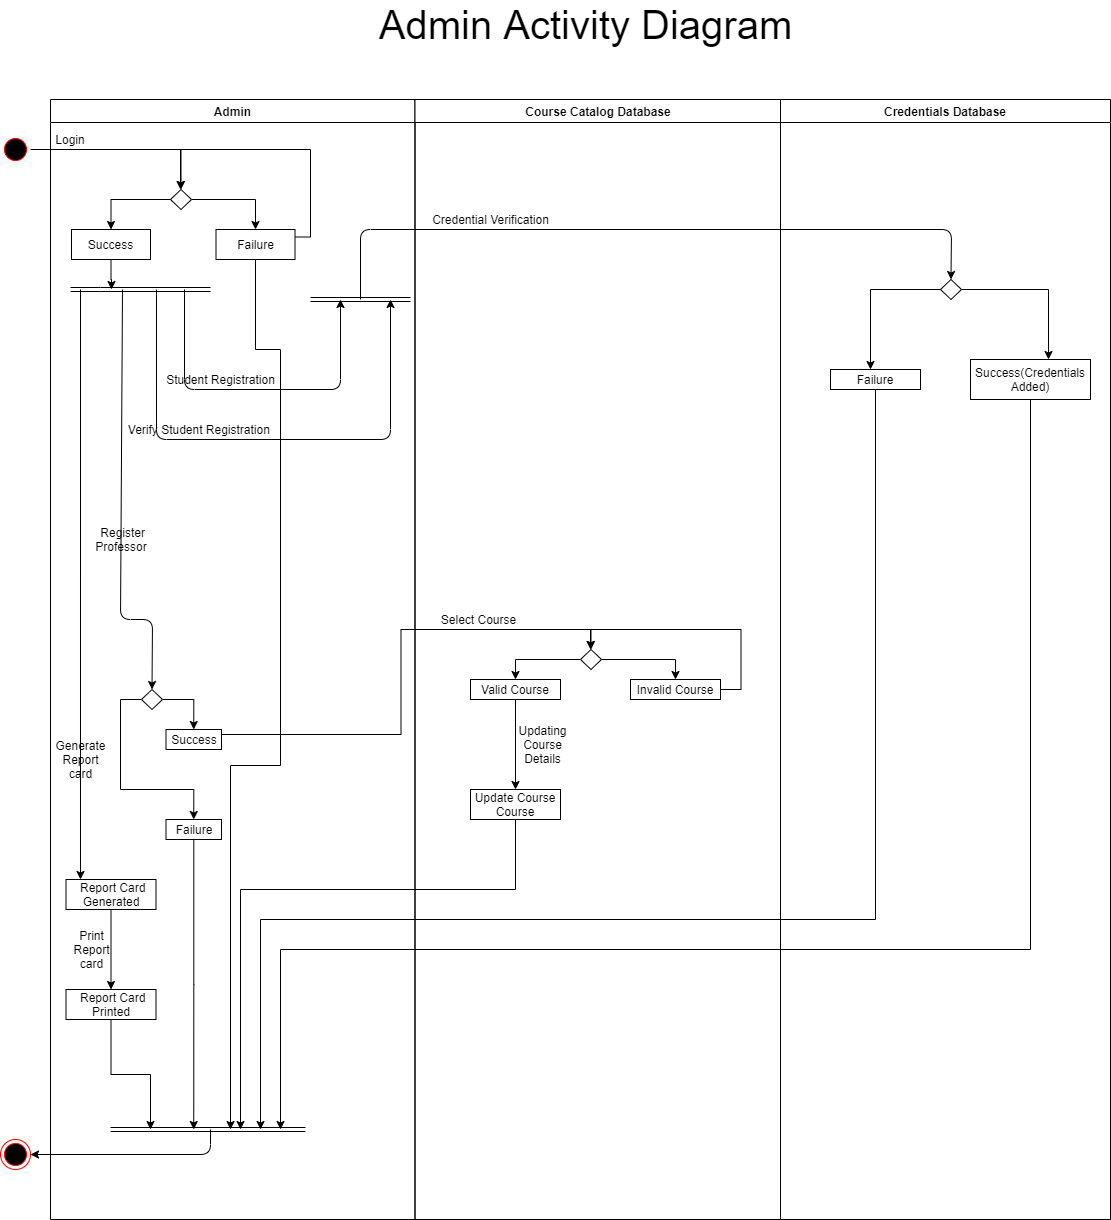

The diagram above was exported from draw.io. Its source (the exported page's mxGraphModel, read from the mxfile embedded in the PNG):
<mxGraphModel dx="1623" dy="1658" grid="1" gridSize="10" guides="1" tooltips="1" connect="1" arrows="1" fold="1" page="1" pageScale="1" pageWidth="1169" pageHeight="826" background="#ffffff" math="0" shadow="0">
  <root>
    <mxCell id="0" />
    <mxCell id="1" parent="0" />
    <mxCell id="2" value="Admin" style="swimlane;whiteSpace=wrap" parent="1" vertex="1">
      <mxGeometry x="80" width="364.5" height="1120" as="geometry" />
    </mxCell>
    <mxCell id="mEpN6IR1lrk-coTIWGr--43" value="Login" style="text;html=1;strokeColor=none;fillColor=none;align=center;verticalAlign=middle;whiteSpace=wrap;rounded=0;" parent="2" vertex="1">
      <mxGeometry y="30" width="40" height="20" as="geometry" />
    </mxCell>
    <mxCell id="mEpN6IR1lrk-coTIWGr--44" value="" style="rhombus;whiteSpace=wrap;html=1;" parent="2" vertex="1">
      <mxGeometry x="120" y="90" width="21" height="20" as="geometry" />
    </mxCell>
    <mxCell id="mEpN6IR1lrk-coTIWGr--46" value="Success" style="rounded=0;whiteSpace=wrap;html=1;" parent="2" vertex="1">
      <mxGeometry x="21" y="130" width="79" height="30" as="geometry" />
    </mxCell>
    <mxCell id="mEpN6IR1lrk-coTIWGr--45" style="edgeStyle=orthogonalEdgeStyle;rounded=0;orthogonalLoop=1;jettySize=auto;html=1;" parent="2" source="mEpN6IR1lrk-coTIWGr--44" target="mEpN6IR1lrk-coTIWGr--46" edge="1">
      <mxGeometry relative="1" as="geometry">
        <mxPoint x="75.5" y="120" as="targetPoint" />
      </mxGeometry>
    </mxCell>
    <mxCell id="mEpN6IR1lrk-coTIWGr--48" value="Failure" style="rounded=0;whiteSpace=wrap;html=1;" parent="2" vertex="1">
      <mxGeometry x="165.5" y="130" width="79" height="30" as="geometry" />
    </mxCell>
    <mxCell id="mEpN6IR1lrk-coTIWGr--47" style="edgeStyle=orthogonalEdgeStyle;rounded=0;orthogonalLoop=1;jettySize=auto;html=1;" parent="2" source="mEpN6IR1lrk-coTIWGr--44" target="mEpN6IR1lrk-coTIWGr--48" edge="1">
      <mxGeometry relative="1" as="geometry">
        <mxPoint x="195.5" y="130" as="targetPoint" />
      </mxGeometry>
    </mxCell>
    <mxCell id="mEpN6IR1lrk-coTIWGr--51" value="" style="shape=link;html=1;" parent="2" edge="1">
      <mxGeometry width="100" relative="1" as="geometry">
        <mxPoint x="20" y="190" as="sourcePoint" />
        <mxPoint x="160" y="190" as="targetPoint" />
        <Array as="points">
          <mxPoint x="50" y="190" />
          <mxPoint x="74.5" y="190" />
        </Array>
      </mxGeometry>
    </mxCell>
    <mxCell id="mEpN6IR1lrk-coTIWGr--72" value="" style="shape=link;html=1;" parent="2" edge="1">
      <mxGeometry width="100" relative="1" as="geometry">
        <mxPoint x="260" y="200" as="sourcePoint" />
        <mxPoint x="360" y="200" as="targetPoint" />
      </mxGeometry>
    </mxCell>
    <mxCell id="mEpN6IR1lrk-coTIWGr--99" value="" style="shape=link;html=1;" parent="2" edge="1">
      <mxGeometry width="100" relative="1" as="geometry">
        <mxPoint x="60" y="1030" as="sourcePoint" />
        <mxPoint x="160" y="1030" as="targetPoint" />
      </mxGeometry>
    </mxCell>
    <mxCell id="mEpN6IR1lrk-coTIWGr--98" value="" style="shape=link;html=1;" parent="2" edge="1">
      <mxGeometry width="100" relative="1" as="geometry">
        <mxPoint x="155" y="1030" as="sourcePoint" />
        <mxPoint x="255" y="1030" as="targetPoint" />
      </mxGeometry>
    </mxCell>
    <mxCell id="mEpN6IR1lrk-coTIWGr--144" style="edgeStyle=orthogonalEdgeStyle;rounded=0;orthogonalLoop=1;jettySize=auto;html=1;exitX=1;exitY=0.25;exitDx=0;exitDy=0;" parent="2" source="mEpN6IR1lrk-coTIWGr--48" edge="1">
      <mxGeometry relative="1" as="geometry">
        <mxPoint x="296" y="130" as="sourcePoint" />
        <mxPoint x="130" y="90" as="targetPoint" />
        <Array as="points">
          <mxPoint x="260" y="138" />
          <mxPoint x="260" y="50" />
          <mxPoint x="130" y="50" />
        </Array>
      </mxGeometry>
    </mxCell>
    <mxCell id="mEpN6IR1lrk-coTIWGr--156" style="edgeStyle=orthogonalEdgeStyle;rounded=0;orthogonalLoop=1;jettySize=auto;html=1;entryX=0.5;entryY=0;entryDx=0;entryDy=0;" parent="2" source="mEpN6IR1lrk-coTIWGr--151" target="mEpN6IR1lrk-coTIWGr--154" edge="1">
      <mxGeometry relative="1" as="geometry">
        <Array as="points">
          <mxPoint x="143" y="600" />
        </Array>
      </mxGeometry>
    </mxCell>
    <mxCell id="mEpN6IR1lrk-coTIWGr--191" style="edgeStyle=orthogonalEdgeStyle;rounded=0;orthogonalLoop=1;jettySize=auto;html=1;entryX=0.5;entryY=0;entryDx=0;entryDy=0;" parent="2" source="mEpN6IR1lrk-coTIWGr--151" target="mEpN6IR1lrk-coTIWGr--190" edge="1">
      <mxGeometry relative="1" as="geometry">
        <Array as="points">
          <mxPoint x="70" y="600" />
          <mxPoint x="70" y="690" />
          <mxPoint x="143" y="690" />
        </Array>
      </mxGeometry>
    </mxCell>
    <mxCell id="mEpN6IR1lrk-coTIWGr--151" value="" style="rhombus;whiteSpace=wrap;html=1;" parent="2" vertex="1">
      <mxGeometry x="91" y="590" width="21" height="20" as="geometry" />
    </mxCell>
    <mxCell id="mEpN6IR1lrk-coTIWGr--154" value="Success" style="rounded=0;whiteSpace=wrap;html=1;" parent="2" vertex="1">
      <mxGeometry x="115.5" y="630" width="55.5" height="20" as="geometry" />
    </mxCell>
    <mxCell id="mEpN6IR1lrk-coTIWGr--190" value="Failure" style="rounded=0;whiteSpace=wrap;html=1;" parent="2" vertex="1">
      <mxGeometry x="115.5" y="720" width="55.5" height="20" as="geometry" />
    </mxCell>
    <mxCell id="mEpN6IR1lrk-coTIWGr--199" style="edgeStyle=orthogonalEdgeStyle;rounded=0;orthogonalLoop=1;jettySize=auto;html=1;entryX=0.5;entryY=0;entryDx=0;entryDy=0;" parent="2" source="mEpN6IR1lrk-coTIWGr--197" target="mEpN6IR1lrk-coTIWGr--198" edge="1">
      <mxGeometry relative="1" as="geometry" />
    </mxCell>
    <mxCell id="mEpN6IR1lrk-coTIWGr--197" value="&amp;nbsp;Report Card&lt;br&gt;Generated" style="rounded=0;whiteSpace=wrap;html=1;" parent="2" vertex="1">
      <mxGeometry x="15.5" y="780" width="90" height="30" as="geometry" />
    </mxCell>
    <mxCell id="mEpN6IR1lrk-coTIWGr--198" value="&amp;nbsp;Report Card Printed" style="rounded=0;whiteSpace=wrap;html=1;" parent="2" vertex="1">
      <mxGeometry x="15.5" y="890" width="90" height="30" as="geometry" />
    </mxCell>
    <mxCell id="uwsDITYwOEBd63kdcfxO-49" value="&amp;nbsp;Register Professor" style="text;html=1;strokeColor=none;fillColor=none;align=center;verticalAlign=middle;whiteSpace=wrap;rounded=0;" vertex="1" parent="2">
      <mxGeometry x="51" y="430" width="40" height="20" as="geometry" />
    </mxCell>
    <mxCell id="mEpN6IR1lrk-coTIWGr--71" value="" style="endArrow=classic;html=1;" parent="2" edge="1">
      <mxGeometry width="50" height="50" relative="1" as="geometry">
        <mxPoint x="105.97" y="190" as="sourcePoint" />
        <mxPoint x="340" y="200" as="targetPoint" />
        <Array as="points">
          <mxPoint x="106" y="340" />
          <mxPoint x="340" y="340" />
        </Array>
      </mxGeometry>
    </mxCell>
    <mxCell id="uwsDITYwOEBd63kdcfxO-57" value="Generate&lt;br&gt;&amp;nbsp;Report &lt;br&gt;card" style="text;html=1;align=center;verticalAlign=middle;resizable=0;points=[];autosize=1;" vertex="1" parent="2">
      <mxGeometry x="-5" y="635" width="70" height="50" as="geometry" />
    </mxCell>
    <mxCell id="uwsDITYwOEBd63kdcfxO-58" value="Print&lt;br&gt;Report&lt;br&gt;card" style="text;html=1;align=center;verticalAlign=middle;resizable=0;points=[];autosize=1;" vertex="1" parent="2">
      <mxGeometry x="16" y="825" width="50" height="50" as="geometry" />
    </mxCell>
    <mxCell id="3" value="Course Catalog Database" style="swimlane;whiteSpace=wrap" parent="1" vertex="1">
      <mxGeometry x="444.5" width="365.5" height="1120" as="geometry" />
    </mxCell>
    <mxCell id="mEpN6IR1lrk-coTIWGr--246" style="edgeStyle=orthogonalEdgeStyle;rounded=0;orthogonalLoop=1;jettySize=auto;html=1;entryX=0.5;entryY=0;entryDx=0;entryDy=0;" parent="3" source="mEpN6IR1lrk-coTIWGr--242" target="mEpN6IR1lrk-coTIWGr--245" edge="1">
      <mxGeometry relative="1" as="geometry" />
    </mxCell>
    <mxCell id="mEpN6IR1lrk-coTIWGr--248" style="edgeStyle=orthogonalEdgeStyle;rounded=0;orthogonalLoop=1;jettySize=auto;html=1;entryX=0.5;entryY=0;entryDx=0;entryDy=0;" parent="3" source="mEpN6IR1lrk-coTIWGr--242" target="mEpN6IR1lrk-coTIWGr--247" edge="1">
      <mxGeometry relative="1" as="geometry" />
    </mxCell>
    <mxCell id="mEpN6IR1lrk-coTIWGr--242" value="" style="rhombus;whiteSpace=wrap;html=1;" parent="3" vertex="1">
      <mxGeometry x="165.5" y="550" width="21" height="20" as="geometry" />
    </mxCell>
    <mxCell id="mEpN6IR1lrk-coTIWGr--251" style="edgeStyle=orthogonalEdgeStyle;rounded=0;orthogonalLoop=1;jettySize=auto;html=1;entryX=0.5;entryY=0;entryDx=0;entryDy=0;" parent="3" source="mEpN6IR1lrk-coTIWGr--245" target="mEpN6IR1lrk-coTIWGr--250" edge="1">
      <mxGeometry relative="1" as="geometry" />
    </mxCell>
    <mxCell id="mEpN6IR1lrk-coTIWGr--245" value="Valid Course" style="rounded=0;whiteSpace=wrap;html=1;" parent="3" vertex="1">
      <mxGeometry x="55.5" y="580" width="90" height="20" as="geometry" />
    </mxCell>
    <mxCell id="mEpN6IR1lrk-coTIWGr--255" style="edgeStyle=orthogonalEdgeStyle;rounded=0;orthogonalLoop=1;jettySize=auto;html=1;" parent="3" source="mEpN6IR1lrk-coTIWGr--247" edge="1">
      <mxGeometry relative="1" as="geometry">
        <Array as="points">
          <mxPoint x="326" y="590" />
          <mxPoint x="326" y="530" />
        </Array>
        <mxPoint x="175.5" y="550" as="targetPoint" />
      </mxGeometry>
    </mxCell>
    <mxCell id="mEpN6IR1lrk-coTIWGr--247" value="Invalid Course" style="rounded=0;whiteSpace=wrap;html=1;" parent="3" vertex="1">
      <mxGeometry x="215.5" y="580" width="90" height="20" as="geometry" />
    </mxCell>
    <mxCell id="mEpN6IR1lrk-coTIWGr--250" value="Update Course Course" style="rounded=0;whiteSpace=wrap;html=1;" parent="3" vertex="1">
      <mxGeometry x="55.5" y="690" width="90" height="30" as="geometry" />
    </mxCell>
    <mxCell id="mEpN6IR1lrk-coTIWGr--252" value="Updating Course Details" style="text;html=1;strokeColor=none;fillColor=none;align=center;verticalAlign=middle;whiteSpace=wrap;rounded=0;" parent="3" vertex="1">
      <mxGeometry x="105.5" y="620" width="44.5" height="50" as="geometry" />
    </mxCell>
    <mxCell id="mEpN6IR1lrk-coTIWGr--253" value="Select Course" style="text;html=1;strokeColor=none;fillColor=none;align=center;verticalAlign=middle;whiteSpace=wrap;rounded=0;" parent="3" vertex="1">
      <mxGeometry x="21" y="510" width="84.5" height="20" as="geometry" />
    </mxCell>
    <mxCell id="uwsDITYwOEBd63kdcfxO-54" value="Credential Verification" style="text;html=1;align=center;verticalAlign=middle;resizable=0;points=[];autosize=1;" vertex="1" parent="3">
      <mxGeometry x="10.5" y="110" width="130" height="20" as="geometry" />
    </mxCell>
    <mxCell id="4" value="Credentials Database" style="swimlane;whiteSpace=wrap" parent="1" vertex="1">
      <mxGeometry x="810" width="330" height="1120" as="geometry" />
    </mxCell>
    <mxCell id="uwsDITYwOEBd63kdcfxO-45" style="edgeStyle=orthogonalEdgeStyle;rounded=0;orthogonalLoop=1;jettySize=auto;html=1;entryX=0.65;entryY=0;entryDx=0;entryDy=0;entryPerimeter=0;" edge="1" parent="4" source="mEpN6IR1lrk-coTIWGr--256" target="uwsDITYwOEBd63kdcfxO-44">
      <mxGeometry relative="1" as="geometry" />
    </mxCell>
    <mxCell id="mEpN6IR1lrk-coTIWGr--256" value="" style="rhombus;whiteSpace=wrap;html=1;" parent="4" vertex="1">
      <mxGeometry x="160" y="180" width="21" height="20" as="geometry" />
    </mxCell>
    <mxCell id="uwsDITYwOEBd63kdcfxO-43" value="Failure" style="rounded=0;whiteSpace=wrap;html=1;" vertex="1" parent="4">
      <mxGeometry x="50" y="270" width="90" height="20" as="geometry" />
    </mxCell>
    <mxCell id="uwsDITYwOEBd63kdcfxO-44" value="Success(Credentials Added)" style="rounded=0;whiteSpace=wrap;html=1;" vertex="1" parent="4">
      <mxGeometry x="190" y="260" width="120" height="40" as="geometry" />
    </mxCell>
    <mxCell id="mEpN6IR1lrk-coTIWGr--147" style="edgeStyle=orthogonalEdgeStyle;rounded=0;orthogonalLoop=1;jettySize=auto;html=1;entryX=0.5;entryY=0;entryDx=0;entryDy=0;" parent="1" source="5" target="mEpN6IR1lrk-coTIWGr--44" edge="1">
      <mxGeometry relative="1" as="geometry">
        <mxPoint x="172" y="50" as="targetPoint" />
      </mxGeometry>
    </mxCell>
    <mxCell id="5" value="" style="ellipse;shape=startState;fillColor=#000000;strokeColor=#ff0000;" parent="1" vertex="1">
      <mxGeometry x="30" y="35" width="30" height="30" as="geometry" />
    </mxCell>
    <mxCell id="38" value="" style="ellipse;shape=endState;fillColor=#000000;strokeColor=#ff0000" parent="1" vertex="1">
      <mxGeometry x="30" y="1040" width="30" height="30" as="geometry" />
    </mxCell>
    <mxCell id="mEpN6IR1lrk-coTIWGr--52" style="edgeStyle=orthogonalEdgeStyle;rounded=0;orthogonalLoop=1;jettySize=auto;html=1;" parent="1" source="mEpN6IR1lrk-coTIWGr--46" edge="1">
      <mxGeometry relative="1" as="geometry">
        <mxPoint x="141" y="190" as="targetPoint" />
      </mxGeometry>
    </mxCell>
    <mxCell id="mEpN6IR1lrk-coTIWGr--59" value="" style="endArrow=classic;html=1;" parent="1" edge="1">
      <mxGeometry width="50" height="50" relative="1" as="geometry">
        <mxPoint x="214" y="190" as="sourcePoint" />
        <mxPoint x="370" y="200" as="targetPoint" />
        <Array as="points">
          <mxPoint x="214" y="290" />
          <mxPoint x="370" y="290" />
        </Array>
      </mxGeometry>
    </mxCell>
    <mxCell id="mEpN6IR1lrk-coTIWGr--140" value="" style="endArrow=classic;html=1;entryX=1;entryY=0.5;entryDx=0;entryDy=0;" parent="1" target="38" edge="1">
      <mxGeometry width="50" height="50" relative="1" as="geometry">
        <mxPoint x="240" y="1030" as="sourcePoint" />
        <mxPoint x="610" y="820" as="targetPoint" />
        <Array as="points">
          <mxPoint x="240" y="1055" />
        </Array>
      </mxGeometry>
    </mxCell>
    <mxCell id="mEpN6IR1lrk-coTIWGr--142" value="" style="endArrow=classic;html=1;entryX=0.5;entryY=0;entryDx=0;entryDy=0;" parent="1" target="mEpN6IR1lrk-coTIWGr--151" edge="1">
      <mxGeometry width="50" height="50" relative="1" as="geometry">
        <mxPoint x="152" y="190" as="sourcePoint" />
        <mxPoint x="152.0329999999999" y="530.99" as="targetPoint" />
        <Array as="points">
          <mxPoint x="150" y="520" />
          <mxPoint x="182" y="520" />
        </Array>
      </mxGeometry>
    </mxCell>
    <mxCell id="mEpN6IR1lrk-coTIWGr--192" style="edgeStyle=orthogonalEdgeStyle;rounded=0;orthogonalLoop=1;jettySize=auto;html=1;" parent="1" source="mEpN6IR1lrk-coTIWGr--190" edge="1">
      <mxGeometry relative="1" as="geometry">
        <mxPoint x="223.25" y="1030" as="targetPoint" />
      </mxGeometry>
    </mxCell>
    <mxCell id="mEpN6IR1lrk-coTIWGr--194" style="edgeStyle=orthogonalEdgeStyle;rounded=0;orthogonalLoop=1;jettySize=auto;html=1;exitX=1;exitY=0.25;exitDx=0;exitDy=0;entryX=0.5;entryY=0;entryDx=0;entryDy=0;" parent="1" source="mEpN6IR1lrk-coTIWGr--154" target="mEpN6IR1lrk-coTIWGr--242" edge="1">
      <mxGeometry relative="1" as="geometry">
        <mxPoint x="597" y="500" as="targetPoint" />
      </mxGeometry>
    </mxCell>
    <mxCell id="mEpN6IR1lrk-coTIWGr--196" value="" style="endArrow=classic;html=1;entryX=0.161;entryY=0;entryDx=0;entryDy=0;entryPerimeter=0;" parent="1" target="mEpN6IR1lrk-coTIWGr--197" edge="1">
      <mxGeometry width="50" height="50" relative="1" as="geometry">
        <mxPoint x="110" y="190" as="sourcePoint" />
        <mxPoint x="610" y="510" as="targetPoint" />
      </mxGeometry>
    </mxCell>
    <mxCell id="mEpN6IR1lrk-coTIWGr--201" style="edgeStyle=orthogonalEdgeStyle;rounded=0;orthogonalLoop=1;jettySize=auto;html=1;" parent="1" source="mEpN6IR1lrk-coTIWGr--198" edge="1">
      <mxGeometry relative="1" as="geometry">
        <mxPoint x="180" y="1030" as="targetPoint" />
      </mxGeometry>
    </mxCell>
    <mxCell id="mEpN6IR1lrk-coTIWGr--254" style="edgeStyle=orthogonalEdgeStyle;rounded=0;orthogonalLoop=1;jettySize=auto;html=1;" parent="1" source="mEpN6IR1lrk-coTIWGr--250" edge="1">
      <mxGeometry relative="1" as="geometry">
        <mxPoint x="270" y="1030" as="targetPoint" />
        <Array as="points">
          <mxPoint x="545" y="790" />
          <mxPoint x="270" y="790" />
          <mxPoint x="270" y="1030" />
        </Array>
      </mxGeometry>
    </mxCell>
    <mxCell id="uwsDITYwOEBd63kdcfxO-41" value="" style="endArrow=classic;html=1;entryX=0.5;entryY=0;entryDx=0;entryDy=0;" edge="1" parent="1" target="mEpN6IR1lrk-coTIWGr--256">
      <mxGeometry width="50" height="50" relative="1" as="geometry">
        <mxPoint x="390" y="200" as="sourcePoint" />
        <mxPoint x="610" y="400" as="targetPoint" />
        <Array as="points">
          <mxPoint x="390" y="130" />
          <mxPoint x="981" y="130" />
        </Array>
      </mxGeometry>
    </mxCell>
    <mxCell id="uwsDITYwOEBd63kdcfxO-42" style="edgeStyle=orthogonalEdgeStyle;rounded=0;orthogonalLoop=1;jettySize=auto;html=1;" edge="1" parent="1" source="mEpN6IR1lrk-coTIWGr--256">
      <mxGeometry relative="1" as="geometry">
        <mxPoint x="900" y="270" as="targetPoint" />
      </mxGeometry>
    </mxCell>
    <mxCell id="uwsDITYwOEBd63kdcfxO-46" style="edgeStyle=orthogonalEdgeStyle;rounded=0;orthogonalLoop=1;jettySize=auto;html=1;" edge="1" parent="1" source="uwsDITYwOEBd63kdcfxO-43">
      <mxGeometry relative="1" as="geometry">
        <mxPoint x="290" y="1030" as="targetPoint" />
        <Array as="points">
          <mxPoint x="905" y="820" />
          <mxPoint x="290" y="820" />
        </Array>
      </mxGeometry>
    </mxCell>
    <mxCell id="uwsDITYwOEBd63kdcfxO-47" style="edgeStyle=orthogonalEdgeStyle;rounded=0;orthogonalLoop=1;jettySize=auto;html=1;" edge="1" parent="1" source="uwsDITYwOEBd63kdcfxO-44">
      <mxGeometry relative="1" as="geometry">
        <mxPoint x="310" y="1030" as="targetPoint" />
        <Array as="points">
          <mxPoint x="1060" y="850" />
          <mxPoint x="310" y="850" />
        </Array>
      </mxGeometry>
    </mxCell>
    <mxCell id="uwsDITYwOEBd63kdcfxO-48" style="edgeStyle=orthogonalEdgeStyle;rounded=0;orthogonalLoop=1;jettySize=auto;html=1;exitX=0.5;exitY=1;exitDx=0;exitDy=0;" edge="1" parent="1" source="mEpN6IR1lrk-coTIWGr--48">
      <mxGeometry relative="1" as="geometry">
        <mxPoint x="260" y="1030" as="targetPoint" />
        <Array as="points">
          <mxPoint x="285" y="250" />
          <mxPoint x="310" y="250" />
          <mxPoint x="310" y="666" />
          <mxPoint x="260" y="666" />
          <mxPoint x="260" y="1031" />
        </Array>
      </mxGeometry>
    </mxCell>
    <mxCell id="uwsDITYwOEBd63kdcfxO-52" value="Verify Student Registration&amp;nbsp;" style="text;html=1;align=center;verticalAlign=middle;resizable=0;points=[];autosize=1;" vertex="1" parent="1">
      <mxGeometry x="150" y="320" width="160" height="20" as="geometry" />
    </mxCell>
    <mxCell id="uwsDITYwOEBd63kdcfxO-53" value="Student Registration" style="text;html=1;align=center;verticalAlign=middle;resizable=0;points=[];autosize=1;" vertex="1" parent="1">
      <mxGeometry x="190" y="270" width="120" height="20" as="geometry" />
    </mxCell>
    <mxCell id="uwsDITYwOEBd63kdcfxO-60" value="&lt;font style=&quot;font-size: 40px&quot;&gt;Admin Activity Diagram&lt;/font&gt;" style="text;html=1;align=center;verticalAlign=middle;resizable=0;points=[];autosize=1;" vertex="1" parent="1">
      <mxGeometry x="400" y="-90" width="430" height="30" as="geometry" />
    </mxCell>
  </root>
</mxGraphModel>